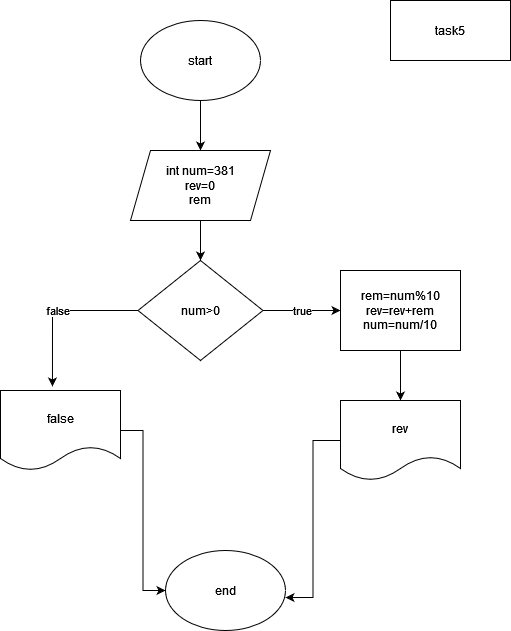

The diagram above was exported from draw.io. Its source (the exported page's mxGraphModel, read from the mxfile embedded in the PNG):
<mxGraphModel dx="880" dy="470" grid="1" gridSize="10" guides="1" tooltips="1" connect="1" arrows="1" fold="1" page="1" pageScale="1" pageWidth="850" pageHeight="1100" math="0" shadow="0">
  <root>
    <mxCell id="0" />
    <mxCell id="1" parent="0" />
    <mxCell id="559_CwN-9OQrcjsDlROs-14" style="edgeStyle=orthogonalEdgeStyle;rounded=0;orthogonalLoop=1;jettySize=auto;html=1;entryX=0.5;entryY=0;entryDx=0;entryDy=0;" edge="1" parent="1" source="559_CwN-9OQrcjsDlROs-1" target="559_CwN-9OQrcjsDlROs-3">
      <mxGeometry relative="1" as="geometry" />
    </mxCell>
    <mxCell id="559_CwN-9OQrcjsDlROs-1" value="start" style="ellipse;whiteSpace=wrap;html=1;" vertex="1" parent="1">
      <mxGeometry x="340" y="40" width="120" height="80" as="geometry" />
    </mxCell>
    <mxCell id="559_CwN-9OQrcjsDlROs-15" style="edgeStyle=orthogonalEdgeStyle;rounded=0;orthogonalLoop=1;jettySize=auto;html=1;exitX=0.5;exitY=1;exitDx=0;exitDy=0;entryX=0.5;entryY=0;entryDx=0;entryDy=0;" edge="1" parent="1" source="559_CwN-9OQrcjsDlROs-3" target="559_CwN-9OQrcjsDlROs-7">
      <mxGeometry relative="1" as="geometry" />
    </mxCell>
    <mxCell id="559_CwN-9OQrcjsDlROs-3" value="&lt;div&gt;int num=381&lt;/div&gt;&lt;div&gt;rev=0&lt;/div&gt;&lt;div&gt;rem&lt;br&gt;&lt;/div&gt;" style="shape=parallelogram;perimeter=parallelogramPerimeter;whiteSpace=wrap;html=1;fixedSize=1;" vertex="1" parent="1">
      <mxGeometry x="330" y="170" width="140" height="70" as="geometry" />
    </mxCell>
    <mxCell id="559_CwN-9OQrcjsDlROs-5" value="task5" style="rounded=0;whiteSpace=wrap;html=1;" vertex="1" parent="1">
      <mxGeometry x="590" y="20" width="120" height="60" as="geometry" />
    </mxCell>
    <mxCell id="559_CwN-9OQrcjsDlROs-16" value="true" style="edgeStyle=orthogonalEdgeStyle;rounded=0;orthogonalLoop=1;jettySize=auto;html=1;entryX=0;entryY=0.5;entryDx=0;entryDy=0;" edge="1" parent="1" source="559_CwN-9OQrcjsDlROs-7" target="559_CwN-9OQrcjsDlROs-9">
      <mxGeometry relative="1" as="geometry" />
    </mxCell>
    <mxCell id="559_CwN-9OQrcjsDlROs-20" value="false" style="edgeStyle=orthogonalEdgeStyle;rounded=0;orthogonalLoop=1;jettySize=auto;html=1;entryX=0.433;entryY=-0.05;entryDx=0;entryDy=0;entryPerimeter=0;" edge="1" parent="1" source="559_CwN-9OQrcjsDlROs-7" target="559_CwN-9OQrcjsDlROs-17">
      <mxGeometry relative="1" as="geometry" />
    </mxCell>
    <mxCell id="559_CwN-9OQrcjsDlROs-7" value="num&amp;gt;0" style="rhombus;whiteSpace=wrap;html=1;" vertex="1" parent="1">
      <mxGeometry x="337.5" y="280" width="125" height="100" as="geometry" />
    </mxCell>
    <mxCell id="559_CwN-9OQrcjsDlROs-19" style="edgeStyle=orthogonalEdgeStyle;rounded=0;orthogonalLoop=1;jettySize=auto;html=1;entryX=0.5;entryY=0;entryDx=0;entryDy=0;" edge="1" parent="1" source="559_CwN-9OQrcjsDlROs-9" target="559_CwN-9OQrcjsDlROs-18">
      <mxGeometry relative="1" as="geometry" />
    </mxCell>
    <mxCell id="559_CwN-9OQrcjsDlROs-9" value="&lt;div&gt;rem=num%10&lt;/div&gt;&lt;div&gt;rev=rev+rem&lt;/div&gt;&lt;div&gt;num=num/10&lt;br&gt;&lt;/div&gt;" style="rounded=0;whiteSpace=wrap;html=1;" vertex="1" parent="1">
      <mxGeometry x="540" y="290" width="120" height="80" as="geometry" />
    </mxCell>
    <mxCell id="559_CwN-9OQrcjsDlROs-22" style="edgeStyle=orthogonalEdgeStyle;rounded=0;orthogonalLoop=1;jettySize=auto;html=1;entryX=0;entryY=0.5;entryDx=0;entryDy=0;" edge="1" parent="1" source="559_CwN-9OQrcjsDlROs-17" target="559_CwN-9OQrcjsDlROs-21">
      <mxGeometry relative="1" as="geometry" />
    </mxCell>
    <mxCell id="559_CwN-9OQrcjsDlROs-17" value="false" style="shape=document;whiteSpace=wrap;html=1;boundedLbl=1;" vertex="1" parent="1">
      <mxGeometry x="200" y="410" width="120" height="80" as="geometry" />
    </mxCell>
    <mxCell id="559_CwN-9OQrcjsDlROs-24" style="edgeStyle=orthogonalEdgeStyle;rounded=0;orthogonalLoop=1;jettySize=auto;html=1;entryX=1;entryY=0.588;entryDx=0;entryDy=0;entryPerimeter=0;" edge="1" parent="1" source="559_CwN-9OQrcjsDlROs-18" target="559_CwN-9OQrcjsDlROs-21">
      <mxGeometry relative="1" as="geometry" />
    </mxCell>
    <mxCell id="559_CwN-9OQrcjsDlROs-18" value="rev" style="shape=document;whiteSpace=wrap;html=1;boundedLbl=1;" vertex="1" parent="1">
      <mxGeometry x="540" y="420" width="120" height="80" as="geometry" />
    </mxCell>
    <mxCell id="559_CwN-9OQrcjsDlROs-21" value="end" style="ellipse;whiteSpace=wrap;html=1;" vertex="1" parent="1">
      <mxGeometry x="365" y="570" width="120" height="80" as="geometry" />
    </mxCell>
  </root>
</mxGraphModel>